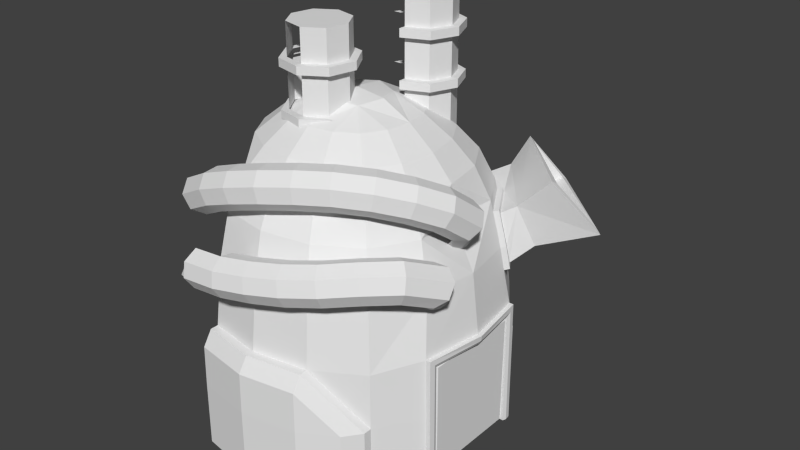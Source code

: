 # Source: chemical13.blend  (saved by Blender 2.66.0; exported with 4.5.12 LTS)
import bpy
from mathutils import Matrix  # noqa: F401  (used for matrix-valued properties, if any)

bpy.ops.wm.read_factory_settings(use_empty=True)
scene = bpy.context.scene
scene.name = 'Scene'

# ---- collections
col_collection_1 = bpy.data.collections.new('Collection 1'); scene.collection.children.link(col_collection_1)

# ---- materials (node trees are filled in below, after node groups)
mat_chemical = bpy.data.materials.new('Chemical')
mat_chemical.alpha_threshold = 0.0
mat_chemical.use_transparent_shadow = False
mat_chemical.roughness = 0.5
mat_chemical.line_color = (0.0, 0.0, 0.0, 1.0)

# ---- material node trees

# ---- world
world_world = bpy.data.worlds.new('World'); scene.world = world_world
world_world.color = (0.05088, 0.05088, 0.05088)
world_world.use_sun_shadow = False
world_world.sun_shadow_jitter_overblur = 0.0
world_world.cycles.sampling_method = 'MANUAL'
world_world.cycles.sample_map_resolution = 256

# ---- meshes
me_chemical = bpy.data.meshes.new('Chemical')
me_chemical.from_pydata([(15.44, 8.414, -19.55), (-2.958, 18.3, -2.759), (-2.958, 19.33, -11.9), (-10.37, 17.06, -2.759), (11.01, 5.757, 8.087), (12.97, 6.599, 3.712), (-2.957, 14.73, 8.087), (-2.957, 16.84, 3.712), (-8.942, 13.73, 8.087), (3.028, 13.74, 8.087), (3.87, 15.7, 3.712), (5.008, 3.205, 14.21), (-2.956, 8.28, 14.23), (0.4783, 7.733, 14.21), (-2.957, 11.89, 11.29), (-6.39, 7.732, 14.21), (-7.805, 11.08, 11.29), (-10.92, 3.203, 14.21), (15.47, 8.414, -28.7), (-6.225, 3.04, 16.04), (-2.955, 4.23, 16.31), (0.3149, 3.04, 16.04), (3.328, 6.054, 14.19), (-9.239, 6.052, 14.19), (10.63, 13.36, -2.759), (11.38, 14.11, -11.9), (-9.784, 15.7, 3.712), (8.017, 10.74, 8.087), (9.559, 12.29, 3.712), (-13.93, 10.74, 8.087), (8.358, 4.62, 11.29), (1.892, 11.08, 11.29), (-14.27, 4.617, 11.29), (11.52, 14.25, -28.7), (-15.47, 12.28, 3.712), (5.933, 8.66, 11.29), (-11.85, 8.657, 11.29), (-2.958, 21.9, -19.55), (-10.84, 20.58, -19.55), (4.925, 20.58, -19.55), (-10.85, 20.61, -28.7), (4.939, 20.62, -28.7), (-2.958, 21.93, -28.7), (-2.958, 20.47, -11.9), (-10.8, 20.48, -13.96), (4.865, 19.17, -11.9), (11.49, 15.37, -19.55), (11.52, 15.39, -28.7), (3.849, 7.155, -28.7), (16.04, 7.157, -28.7), (16.21, 7.649, -28.7), (3.85, -0.2291, -28.7), (15.57, -0.2274, -2.759), (16.6, -0.2272, -10.99), (14.34, -7.639, -2.759), (-2.955, -0.2302, 16.86), (-2.952, -18.76, -2.759), (-10.36, -17.52, -2.759), (4.459, -17.52, -2.759), (12.01, -0.2279, 8.087), (11.01, -6.213, 8.087), (12.98, -7.055, 3.712), (-2.953, -15.19, 8.087), (-2.952, -17.3, 3.712), (-8.938, -14.2, 8.087), (3.033, -14.19, 8.087), (3.874, -16.16, 3.712), (5.555, -0.2289, 14.23), (9.167, -0.2283, 11.29), (5.009, -3.663, 14.21), (-2.953, -8.74, 14.23), (0.4806, -8.192, 14.21), (-2.953, -12.35, 11.29), (-6.388, -8.193, 14.21), (-7.802, -11.54, 11.29), (-11.46, -0.2314, 14.23), (-10.92, -3.666, 14.21), (4.871, -18.48, -11.9), (15.3, -8.869, -10.99), (-7.415, -0.2308, 16.31), (-6.224, -3.501, 16.04), (-2.954, -4.691, 16.31), (0.3159, -3.5, 16.04), (1.506, -0.2295, 16.31), (3.33, -6.513, 14.19), (-9.237, -6.515, 14.19), (10.63, -13.81, -2.759), (11.39, -14.57, -11.9), (12.3, -0.2276, 3.712), (-9.779, -16.16, 3.712), (8.02, -11.2, 8.087), (9.563, -12.74, 3.712), (8.359, -5.077, 11.29), (1.895, -11.54, 11.29), (-14.27, -5.08, 11.29), (-15.08, -0.232, 11.29), (11.52, -14.71, -28.7), (5.936, -9.118, 11.29), (-11.84, -9.12, 11.29), (-2.951, -22.36, -19.55), (-10.83, -21.04, -19.55), (4.931, -21.04, -19.55), (-10.85, -21.08, -28.7), (4.945, -21.07, -28.7), (-2.951, -22.39, -28.7), (-2.952, -20.93, -11.9), (11.5, -15.82, -19.55), (11.53, -15.85, -28.7), (9.749, -18.19, -28.7), (17.23, -0.2271, -10.99), (3.851, -7.613, -12.26), (17.13, -0.2272, -11.76), (16.21, -8.104, -28.7), (14.34, 7.183, -2.759), (4.454, 17.06, -2.759), (10.93, 13.66, -6.4), (14.72, 7.674, -6.038), (9.812, 12.54, 2.183), (13.3, 6.737, 2.183), (5.528, 17.27, -2.622), (11.41, 14.14, -5.629), (5.145, 17.98, -6.263), (10.44, 13.18, 1.697), (14.86, 7.715, -2.622), (4.981, 17.59, -2.622), (11.46, 14.19, -6.263), (14.53, 8.263, -2.622), (9.481, 20.21, 7.013), (24.45, 13.03, 0.9994), (10.26, 19.94, 6.609), (20.04, 10.24, 6.8), (15.36, 9.517, 2.113), (11.49, 14.22, -19.55), (15.3, 8.414, -10.99), (4.865, 18.02, -11.9), (-10.78, 18.02, -11.9), (-10.78, 19.17, -11.9), (9.72, 17.71, -19.55), (4.881, 20.48, -13.96), (9.743, 17.74, -28.7), (-2.958, 21.79, -13.96), (15.89, 7.157, -12.26), (3.849, 7.155, -12.26), (15.93, 8.414, -10.99), (3.85, -0.2291, -12.26), (16.1, 8.414, -28.7), (16.05, 7.649, -11.76), (16.83, -0.2272, -12.26), (15.44, -8.869, -19.55), (15.47, -8.869, -28.7), (11.5, -14.68, -19.55), (-2.952, -19.79, -11.9), (-10.77, -18.48, -11.9), (-10.77, -19.63, -11.9), (-10.79, -20.94, -13.96), (9.726, -18.16, -19.55), (4.887, -20.94, -13.96), (4.871, -19.63, -11.9), (-2.951, -22.25, -13.96), (15.89, -7.612, -12.26), (15.93, -8.869, -10.99), (3.851, -7.613, -28.7), (16.1, -8.869, -28.7), (16.06, -8.104, -11.76), (16.04, -7.612, -28.7), (15.25, 8.206, -5.901), (4.535, 16.55, 2.32), (10.34, 13.07, 2.32), (13.82, 7.269, 2.32), (4.008, 16.02, 2.183), (4.618, 17.45, -6.4), (13.63, 7.872, 1.697), (15.19, 9.221, 2.562), (17.06, 10.88, -3.063), (14.86, 8.669, -5.298), (25.11, 12.86, 0.4199), (8.253, 17.81, 3.44), (5.664, 17.58, -5.629), (9.572, 19.68, -3.072), (5.139, 16.36, 1.697), (13.18, 23.96, 0.6119), (19.94, 9.342, 7.329), (13.11, 23.12, 1.048), (17.83, 12.6, -0.8937), (11.37, 20.65, -0.1949), (9.246, 18.04, 3.454), (-2.66, 7.914, 28.57), (-1.47, 10.79, 8.641), (-1.47, 10.79, 28.57), (1.402, 11.98, 8.641), (4.275, 10.79, 8.641), (4.275, 10.79, 28.57), (5.465, 7.915, 28.57), (5.465, 7.915, 8.641), (4.276, 5.042, 8.641), (4.276, 5.042, 28.57), (1.404, 3.852, 8.641), (-1.469, 5.041, 8.641), (-2.66, 7.914, 8.641), (-1.47, 10.79, 24.2), (-1.47, 10.79, 16.52), (1.402, 11.98, 16.52), (5.465, 7.915, 24.2), (5.465, 7.915, 16.52), (4.276, 5.042, 16.52), (1.404, 3.852, 16.52), (-1.47, 10.79, 17.65), (1.402, 11.98, 17.65), (4.275, 10.79, 17.65), (5.465, 7.915, 23.07), (1.404, 3.852, 23.07), (-3.668, 7.914, 24.2), (-2.183, 11.5, 24.2), (-2.183, 11.5, 16.52), (1.402, 12.99, 24.2), (1.402, 12.99, 16.52), (4.988, 11.5, 24.2), (4.988, 11.5, 16.52), (6.474, 7.915, 24.2), (4.989, 4.329, 24.2), (1.404, 2.844, 16.52), (-3.668, 7.914, 17.65), (1.402, 12.99, 17.65), (4.988, 11.5, 23.07), (4.988, 11.5, 17.65), (6.474, 7.915, 17.65), (4.989, 4.329, 23.07), (-7.387, -7.366, 25.8), (-8.326, -1.698, 25.8), (-5.686, -0.05525, 25.8), (-1.014, -3.4, 25.8), (-4.359, -8.071, 21.42), (-9.03, -4.727, 21.42), (-5.686, -0.05525, 21.42), (-2.658, -0.7599, 21.42), (-1.014, -3.4, 21.42), (-1.719, -6.428, 14.87), (-4.359, -8.071, 14.87), (-7.387, -7.366, 14.87), (-9.03, -4.727, 20.29), (-8.326, -1.698, 20.29), (-8.326, -1.698, 14.87), (-5.686, -0.05524, 14.87), (-2.658, -0.7599, 14.87), (-1.014, -3.4, 14.87), (-1.014, -3.4, 20.29), (-4.194, -9.066, 21.42), (-7.974, -8.186, 21.42), (-10.03, -4.891, 21.42), (-9.146, -1.111, 21.42), (-0.8991, -7.015, 20.29), (-4.194, -9.066, 14.87), (-4.194, -9.066, 20.29), (-7.974, -8.186, 20.29), (-10.03, -4.891, 20.29), (-5.851, 0.9396, 20.29), (-2.071, 0.06003, 20.29), (1.402, 11.98, 28.57), (1.404, 3.852, 28.57), (-1.469, 5.041, 28.57), (-2.66, 7.914, 24.2), (1.402, 11.98, 24.2), (4.275, 10.79, 24.2), (4.275, 10.79, 16.52), (4.276, 5.042, 24.2), (1.404, 3.852, 24.2), (-2.66, 7.914, 17.65), (-1.47, 10.79, 23.07), (1.402, 11.98, 23.07), (4.275, 10.79, 23.07), (5.465, 7.915, 17.65), (4.276, 5.042, 17.65), (4.276, 5.042, 23.07), (1.404, 3.852, 17.65), (6.474, 7.915, 16.52), (4.989, 4.329, 16.52), (1.404, 2.844, 24.2), (-2.183, 11.5, 17.65), (-2.183, 11.5, 23.07), (1.402, 12.99, 23.07), (6.474, 7.915, 23.07), (4.989, 4.329, 17.65), (1.404, 2.844, 17.65), (1.404, 2.844, 23.07), (-1.719, -6.428, 25.8), (-4.359, -8.071, 25.8), (-9.03, -4.727, 25.8), (-2.658, -0.7599, 25.8), (-1.719, -6.428, 21.42), (-7.387, -7.366, 21.42), (-8.326, -1.698, 21.42), (-1.719, -6.428, 20.29), (-4.359, -8.071, 20.29), (-7.387, -7.366, 20.29), (-9.03, -4.727, 14.87), (-5.686, -0.05525, 20.29), (-2.658, -0.7599, 20.29), (-0.8991, -7.015, 13.74), (-4.194, -9.066, 13.74), (-0.8991, -7.015, 21.42), (-7.974, -8.186, 13.74), (-10.03, -4.891, 13.74), (-9.146, -1.111, 13.74), (-5.851, 0.9396, 21.42), (-2.071, 0.06003, 21.42), (-0.01955, -3.235, 21.42), (-0.8991, -7.015, 14.87), (-7.974, -8.186, 14.87), (-10.03, -4.891, 14.87), (-9.146, -1.111, 14.87), (-9.146, -1.111, 20.29), (-0.01955, -3.235, 20.29), (-0.01955, -3.235, 14.87), (-12.39, -17.31, 2.814), (-11.74, -15.4, 3.362), (-9.533, -19.68, 5.8), (-8.891, -18.09, 4.613), (-8.794, -16.01, 4.852), (-15.26, -17.52, 6.952), (-5.97, -19.97, 9.277), (-5.361, -19.78, 7.289), (-5.165, -16.1, 6.146), (-6.301, -14.95, 9.651), (-6.635, -16.56, 10.95), (-10.75, -16.46, 9.477), (-10.85, -18.53, 9.239), (-5.028, -18.18, 5.992), (-1.465, -15.64, 7.146), (-5.693, -14.77, 7.662), (-2.519, -14.49, 10.67), (-2.499, -16.04, 12.06), (-6.497, -18.64, 10.79), (3.053, -18.02, 11.31), (-1.417, -19.4, 10.51), (-1.008, -17.68, 7.076), (1.386, -13.07, 9.201), (1.492, -13.38, 9.335), (1.587, -14.78, 12.8), (7.267, -16.11, 11.65), (2.141, -14.53, 7.793), (4.915, -11.65, 9.553), (1.209, -13.33, 11.34), (5.569, -12.97, 13.12), (2.351, -16.72, 12.78), (9.885, -12.6, 7.773), (4.89, -11.66, 11.64), (9.268, -10.49, 12.77), (6.553, -14.81, 13.12), (11.34, -13.38, 11.26), (14.07, -10.46, 8.041), (10.75, -6.784, 10.32), (8.11, -9.508, 11.34), (13.86, -8.743, 11.49), (17.02, -6.272, 8.055), (14.61, -10.01, 10.01), (12.56, -9.838, 6.743), (12.7, -3.761, 8.745), (14.48, -3.971, 9.825), (12.26, -7.408, 11.62), (15.11, -4.101, 3.153), (14.53, -6.804, 5.161), (13.29, -1.047, 6.73), (17.08, -0.5604, 6.154), (16.27, -5.011, 9.54), (14.04, 1.799, 1.477), (14.23, 1.103, 0.7917), (17.83, -1.825, 4.672), (14.19, 0.2089, 0.3566), (13.94, -0.7466, 0.2384), (17.01, -3.292, 3.429), (13.51, -1.618, 0.455), (12.97, -2.273, 0.9734), (11.36, -0.5981, 4.519), (11.61, 0.3574, 4.637), (12.03, 1.229, 4.42), (12.58, 1.884, 3.902), (15.2, -0.2379, 7.007), (13.15, 2.222, 3.16), (13.66, 2.192, 2.309), (-14.88, -18.81, 5.352), (-13.69, -18.72, 3.638), (-10.34, -19.86, 7.716), (-10.11, -14.86, 8.291), (-0.9882, -19.24, 8.468), (-2.068, -14.49, 8.697), (-2.042, -18.08, 11.99), (3.283, -17.92, 9.236), (2.905, -16.47, 7.78), (1.313, -13.25, 10.3), (7.292, -16.1, 9.561), (6.613, -14.79, 8.082), (5.628, -12.95, 8.078), (11.04, -13.59, 9.205), (10.61, -12.1, 12.74), (16.3, -7.015, 6.242), (12.4, -2.611, 1.715), (-13.56, -21.17, -4.36), (-17.21, -17.22, -5.303), (-12.46, -19.42, -4.666), (-8.458, -19.19, -3.042), (-9.38, -21.91, 1.103), (-4.35, -24.13, -1.599), (-9.081, -22.92, -3.828), (-4.461, -20.96, -3.792), (-8.665, -20.91, -4.214), (-4.779, -19.23, -2.673), (-5.05, -18.81, -0.6453), (-5.117, -19.95, 1.103), (-4.939, -21.98, 1.548), (-9.586, -23.63, -0.06808), (0.125, -23.38, -1.04), (-0.2584, -20.25, -3.267), (-1.138, -19.27, 1.601), (-0.2394, -22.97, 0.9762), (-4.622, -23.71, 0.4287), (4.486, -22.19, -0.4029), (4.397, -21.09, -2.172), (0.1171, -22.25, -2.798), (2.686, -17.11, 0.4025), (2.774, -18.21, 2.172), (3.338, -20.16, 2.669), (8.827, -20.38, 0.3213), (7.72, -17.52, -2.021), (3.834, -19.14, -2.669), (3.125, -17.49, -1.603), (6.204, -15.64, 0.9888), (7.311, -18.5, 3.331), (4.046, -21.81, 1.602), (12.86, -17.68, 0.9234), (11.1, -15.26, -1.516), (9.874, -13.89, -0.5322), (6.732, -15.99, -1.002), (9.898, -14.36, 3.297), (6.443, -16.68, 2.784), (11.14, -15.93, 3.9), (12.34, -16.83, -0.9125), (13.82, -12.57, -1.581), (12.18, -10.74, 1.392), (9.375, -13.52, 1.461), (13.12, -11.16, 3.208), (14.74, -12.34, 3.794), (16.09, -13.59, 2.806), (12.36, -17.31, 2.917), (16.38, -14.18, 0.8221), (17.04, -9.781, -2.67), (15.44, -13.75, -0.9948), (13.37, -8.018, 0.3029), (14.8, -7.049, 1.485), (18.4, -7.611, 0.2194), (18.47, -8.812, -1.488), (14.77, -5.604, -5.54), (14.33, -6.496, -5.517), (13.77, -7.238, -5.154), (14.96, -9.949, -2.636), (12.08, -7.108, -1.971), (12.12, -6.326, -1.357), (12.82, -4.527, -1.061), (16.88, -6.881, 1.451), (14.48, -3.162, -2.901), (14.87, -3.376, -3.792), (-15.04, -16.72, -5.375), (-11.73, -17.9, -3.433), (-13.52, -16.13, -3.872), (-9.463, -24.04, -2.111), (-4.284, -22.99, -3.347), (-0.7816, -18.55, -2.173), (-1.146, -18.14, -0.157), (-0.7626, -21.27, 2.07), (8.587, -19.34, -1.474), (8.298, -20.03, 2.312), (15.06, -3.916, -4.606), (15.02, -4.698, -5.22), (13.19, -7.718, -4.508), (12.66, -7.861, -3.676), (12.27, -7.647, -2.785), (12.38, -5.42, -1.038), (13.37, -3.785, -1.423), (13.96, -3.306, -2.069), (15.87, -7.146, -28.19), (15.49, -7.612, -12.26), (15.49, -7.612, -28.7), (14.75, 7.157, -28.7), (14.75, 3.356, -12.26), (15.87, -7.218, -12.66), (15.86, 6.763, -12.66), (15.49, 7.157, -28.7), (15.86, 6.619, -28.19), (15.49, 7.157, -12.26), (14.75, 7.157, -12.26), (14.75, 3.356, -28.7), (14.75, -7.612, -12.26), (14.75, -7.612, -28.7)], [(197, 198), (196, 197), (186, 260), (371, 395), (473, 474), (474, 454)], [(4, 5, 28), (4, 28, 27), (11, 30, 35), (11, 35, 22), (15, 16, 36), (15, 36, 23), (9, 27, 28), (9, 28, 10), (12, 20, 21), (12, 21, 13), (6, 8, 16), (6, 16, 14), (4, 27, 35), (4, 35, 30), (55, 20, 19), (1, 3, 26), (1, 26, 7), (6, 7, 26), (6, 26, 8), (15, 23, 19), (8, 29, 36), (8, 36, 16), (52, 5, 88), (67, 30, 11), (3, 34, 26), (17, 23, 36), (17, 36, 32), (13, 22, 35), (13, 35, 31), (9, 31, 35), (9, 35, 27), (6, 14, 31), (6, 31, 9), (0, 18, 33), (55, 83, 21), (8, 26, 34), (8, 34, 29), (67, 11, 21), (67, 21, 83), (59, 4, 30), (12, 13, 31), (12, 31, 14), (6, 9, 10), (6, 10, 7), (12, 14, 16), (12, 16, 15), (1, 7, 10), (59, 88, 5), (59, 5, 4), (55, 21, 20), (12, 15, 19), (12, 19, 20), (17, 19, 23), (13, 21, 22), (11, 22, 21), (37, 39, 41), (37, 41, 42), (37, 42, 40), (37, 40, 38), (132, 47, 46), (37, 38, 44), (43, 136, 135), (139, 46, 47), (138, 140, 43), (136, 43, 140), (60, 90, 91), (60, 91, 61), (69, 84, 97), (69, 97, 92), (73, 85, 98), (73, 98, 74), (65, 66, 91), (65, 91, 90), (70, 71, 82), (70, 82, 81), (75, 76, 80), (75, 80, 79), (62, 72, 74), (62, 74, 64), (58, 86, 91), (58, 91, 66), (60, 92, 97), (60, 97, 90), (56, 63, 89), (56, 89, 57), (62, 64, 89), (62, 89, 63), (73, 80, 85), (56, 77, 58), (64, 74, 98), (54, 86, 87), (54, 87, 78), (148, 78, 87), (76, 94, 98), (76, 98, 85), (71, 93, 97), (71, 97, 84), (65, 90, 97), (65, 97, 93), (62, 65, 93), (62, 93, 72), (58, 77, 87), (58, 87, 86), (75, 95, 94), (75, 94, 76), (70, 72, 93), (70, 93, 71), (62, 63, 66), (62, 66, 65), (70, 73, 74), (70, 74, 72), (54, 61, 91), (54, 91, 86), (56, 58, 66), (56, 66, 63), (70, 81, 80), (70, 80, 73), (76, 85, 80), (71, 84, 82), (69, 82, 84), (99, 104, 103), (99, 103, 101), (99, 100, 102), (99, 102, 104), (150, 106, 107), (101, 103, 108), (151, 105, 157), (105, 151, 152), (105, 152, 153), (156, 157, 105), (156, 105, 158), (153, 158, 105), (116, 115, 125), (170, 114, 124), (170, 124, 121), (75, 79, 19), (75, 19, 17), (114, 10, 28), (114, 28, 24), (52, 53, 133), (52, 133, 113), (1, 114, 134), (1, 134, 2), (52, 113, 5), (1, 2, 135), (1, 135, 3), (67, 68, 30), (113, 133, 25), (113, 25, 24), (0, 132, 25), (0, 25, 133), (114, 24, 25), (114, 25, 134), (75, 17, 32), (75, 32, 95), (0, 33, 132), (59, 30, 68), (113, 24, 28), (113, 28, 5), (134, 25, 132), (1, 10, 114), (55, 19, 79), (132, 33, 47), (137, 39, 138), (39, 137, 139), (39, 139, 41), (134, 132, 46), (134, 46, 45), (2, 134, 45), (2, 45, 43), (37, 140, 138), (37, 138, 39), (37, 44, 140), (43, 135, 2), (139, 137, 46), (45, 46, 137), (45, 137, 138), (138, 43, 45), (136, 140, 44), (160, 78, 162), (78, 148, 162), (148, 149, 162), (49, 50, 146), (49, 146, 141), (111, 146, 143), (111, 143, 109), (163, 112, 164), (163, 164, 159), (109, 143, 133), (109, 133, 53), (146, 50, 145), (146, 145, 143), (147, 141, 146), (147, 146, 111), (144, 142, 141), (144, 141, 147), (55, 80, 81), (52, 54, 78), (52, 78, 53), (56, 151, 77), (52, 88, 61), (52, 61, 54), (56, 57, 152), (56, 152, 151), (67, 69, 92), (67, 92, 68), (148, 87, 150), (148, 150, 96), (148, 96, 149), (55, 82, 83), (67, 83, 82), (67, 82, 69), (59, 68, 92), (59, 92, 60), (77, 150, 87), (59, 60, 61), (59, 61, 88), (55, 81, 82), (55, 79, 80), (150, 107, 96), (155, 156, 101), (101, 108, 155), (77, 157, 106), (77, 106, 150), (151, 157, 77), (99, 101, 156), (99, 156, 158), (99, 158, 154), (99, 154, 100), (108, 107, 106), (108, 106, 155), (157, 156, 155), (157, 155, 106), (153, 154, 158), (48, 142, 144), (48, 144, 51), (48, 49, 141), (48, 141, 142), (111, 109, 160), (111, 160, 163), (133, 143, 145), (0, 133, 145), (0, 145, 18), (109, 53, 78), (109, 78, 160), (163, 160, 162), (163, 162, 112), (147, 111, 163), (147, 163, 159), (144, 147, 159), (144, 159, 110), (115, 170, 121), (115, 121, 125), (169, 117, 167), (169, 167, 166), (116, 125, 165), (117, 118, 168), (117, 168, 167), (172, 181, 127), (172, 127, 176), (178, 176, 127), (178, 127, 180), (128, 175, 180), (128, 180, 182), (173, 178, 180), (173, 180, 175), (172, 174, 173), (182, 180, 127), (182, 127, 129), (172, 173, 175), (172, 175, 181), (130, 129, 127), (130, 127, 181), (128, 130, 181), (128, 181, 175), (185, 184, 182), (185, 182, 129), (183, 184, 185), (129, 130, 131), (129, 131, 185), (130, 128, 183), (130, 183, 131), (128, 182, 184), (128, 184, 183), (166, 124, 114), (166, 114, 169), (118, 113, 123), (118, 123, 168), (165, 123, 113), (165, 113, 116), (174, 126, 123), (174, 123, 165), (119, 177, 121), (119, 121, 124), (120, 174, 165), (120, 165, 125), (177, 120, 125), (177, 125, 121), (179, 119, 124), (179, 124, 166), (171, 122, 167), (171, 167, 168), (122, 179, 166), (122, 166, 167), (126, 171, 168), (126, 168, 123), (120, 177, 178), (176, 178, 177), (179, 122, 176), (122, 171, 172), (176, 122, 172), (174, 120, 173), (120, 178, 173), (171, 126, 172), (126, 174, 172), (179, 176, 119), (176, 177, 119), (131, 183, 185), (164, 161, 110), (164, 110, 159), (144, 110, 161), (144, 161, 51), (293, 239, 294, 238), (247, 248, 254, 253), (188, 257, 261, 199), (222, 224, 217, 215), (186, 259, 188), (273, 271, 272, 210), (306, 236, 237, 251), (306, 251, 298, 297), (203, 204, 194, 193), (199, 212, 211, 260), (216, 218, 280, 223), (284, 285, 231, 288), (299, 246, 252, 250), (253, 252, 246, 247), (281, 282, 220, 275), (216, 262, 202, 218), (214, 216, 223, 279), (215, 213, 277, 222), (308, 294, 241, 309), (287, 230, 235, 234), (191, 192, 202, 262), (212, 214, 279, 278), (277, 206, 207, 222), (245, 291, 236, 244), (193, 190, 263, 203), (256, 255, 303, 304), (257, 191, 262, 261), (218, 202, 264, 219), (288, 299, 305, 235), (196, 194, 204, 205), (308, 309, 302, 301), (270, 208, 269, 209), (229, 227, 285, 287), (224, 208, 270, 225), (212, 199, 261, 214), (303, 233, 234, 304), (304, 234, 235, 305), (289, 247, 246, 231), (251, 237, 238, 307), (225, 281, 275, 274), (268, 269, 208, 207), (271, 270, 209, 272), (234, 233, 229, 287), (192, 195, 264, 202), (294, 308, 307, 238), (284, 230, 287), (224, 225, 274, 217), (219, 264, 265, 276), (239, 240, 241, 294), (229, 228, 227), (267, 268, 207, 206), (248, 249, 310, 254), (232, 248, 247, 289), (290, 249, 248, 232), (206, 277, 221, 266), (190, 189, 201, 263), (243, 242, 295, 296), (230, 284, 288, 235), (285, 284, 287), (222, 207, 208, 224), (236, 306, 312, 244), (283, 226, 219, 276), (307, 308, 301, 300), (271, 281, 225, 270), (195, 258, 265, 264), (195, 192, 191), (227, 286, 232, 289), (259, 258, 188), (228, 286, 227), (218, 219, 226, 280), (251, 307, 300, 298), (195, 191, 257), (250, 311, 305, 299), (214, 261, 262, 216), (299, 288, 231, 246), (291, 292, 237, 236), (273, 282, 281, 271), (304, 305, 311, 256), (233, 303, 249, 290), (296, 245, 244, 243), (249, 303, 255, 310), (189, 187, 200, 201), (257, 188, 258, 195), (353, 354, 349, 394), (315, 380, 313, 316), (368, 369, 359, 370), (315, 320, 319, 381), (348, 338, 389, 392), (351, 345, 342, 346), (390, 389, 386, 387), (384, 327, 321, 328), (384, 335, 339, 327), (334, 387, 386, 383), (343, 385, 333, 332), (337, 341, 329, 330), (370, 359, 371), (325, 331, 323, 324), (363, 352, 354, 353), (364, 366, 365), (367, 369, 368), (374, 376, 375), (361, 356, 357, 376), (342, 345, 341, 337), (338, 348, 393, 347), (379, 381, 325, 318), (317, 321, 326, 316), (334, 326, 321, 327), (380, 315, 381, 379), (385, 343, 337, 330), (366, 353, 394, 369), (329, 322, 323, 330), (319, 331, 325, 381), (349, 354, 348, 392), (346, 342, 347, 393), (323, 322, 382, 324), (326, 320, 315, 316), (332, 333, 383, 386), (384, 328, 322, 329), (331, 385, 330, 323), (316, 313, 314, 317), (347, 342, 337, 343), (344, 355, 349, 392), (320, 383, 333, 319), (391, 390, 387, 339), (358, 357, 356, 350), (326, 334, 383, 320), (389, 338, 332, 386), (355, 360, 394, 349), (319, 333, 385, 331), (390, 344, 392, 389), (363, 362, 376, 357), (327, 339, 387, 334), (373, 361, 376, 374), (394, 360, 359, 369), (372, 361, 373), (366, 364, 378, 362), (377, 362, 378), (363, 357, 358, 352), (347, 343, 332, 338), (353, 366, 362, 363), (365, 366, 369, 367), (393, 352, 358, 346), (348, 354, 352, 393), (375, 376, 362, 377), (358, 350, 351, 346), (335, 384, 329, 341, 388, 336), (340, 335, 341, 345), (391, 339, 335, 340), (451, 444, 452), (396, 397, 460, 398), (453, 472, 452), (422, 423, 424, 431), (403, 411, 417, 464), (457, 448, 458), (422, 429, 435, 468), (427, 415, 421, 469), (434, 440, 439, 432), (431, 430, 429, 422), (411, 403, 405, 465), (401, 410, 413, 414), (467, 412, 407, 408), (442, 441, 440, 434), (423, 422, 468, 416), (421, 415, 416, 468), (470, 459, 448), (441, 442, 428, 443), (410, 401, 464, 417), (411, 423, 416, 417), (444, 451, 450), (437, 438, 432, 439), (399, 404, 398, 461), (405, 403, 404, 399), (427, 413, 410, 415), (446, 437, 439, 447), (427, 469, 426, 420), (442, 469, 421, 428), (449, 470, 448), (407, 412, 466, 406), (475, 446, 447), (433, 425, 418, 419), (467, 420, 419, 412), (462, 461, 398, 460), (459, 458, 448), (467, 408, 414, 413), (435, 445, 443, 428), (409, 414, 408, 400), (432, 433, 426, 434), (432, 438, 425, 433), (434, 426, 469, 442), (417, 416, 415, 410), (420, 467, 413, 427), (402, 396, 398, 404), (464, 401, 463, 402), (449, 471, 470), (401, 414, 409, 463), (428, 421, 468, 435), (402, 404, 403, 464), (475, 455, 446), (445, 435, 429, 436), (473, 472, 453), (446, 455, 454), (476, 456, 447), (457, 477, 476), (441, 448, 457, 440), (456, 475, 447), (418, 466, 412, 419), (443, 449, 448, 441), (476, 447, 457), (457, 447, 439, 440), (477, 457, 458), (436, 453, 444, 445), (450, 471, 449), (445, 444, 449, 443), (444, 450, 449), (444, 453, 452), (420, 426, 433, 419), (424, 423, 411, 465), (483, 479, 480), (479, 491, 480), (486, 478, 480), (486, 480, 485), (487, 485, 481), (487, 481, 488), (479, 487, 488), (479, 488, 482), (489, 481, 485), (489, 485, 480), (483, 480, 478), (484, 486, 485), (479, 490, 491), (483, 487, 479), (483, 484, 487), (478, 486, 483), (483, 486, 484), (484, 485, 487)])
_uv = me_chemical.uv_layers.new(name='UVMap')
_uv.uv.foreach_set('vector', [0.7771, 0.1461, 0.7309, 0.1456, 0.7362, 0.2065, 0.7771, 0.1461, 0.7362, 0.2065, 0.7779, 0.1983, 0.8615, 0.1586, 0.8176, 0.1499, 0.8153, 0.1928, 0.8615, 0.1586, 0.8153, 0.1928, 0.8569, 0.1892, 0.8992, 0.2665, 0.874, 0.2976, 0.907, 0.3207, 0.8992, 0.2665, 0.907, 0.3207, 0.9238, 0.2825, 0.7932, 0.2447, 0.7779, 0.1983, 0.7362, 0.2065, 0.7932, 0.2447, 0.7362, 0.2065, 0.7554, 0.2606, 0.8789, 0.244, 0.9122, 0.2201, 0.9006, 0.1886, 0.8789, 0.244, 0.9006, 0.1886, 0.8641, 0.2177, 0.8185, 0.2874, 0.8509, 0.325, 0.874, 0.2976, 0.8185, 0.2874, 0.874, 0.2976, 0.847, 0.267, 0.7771, 0.1461, 0.7779, 0.1983, 0.8153, 0.1928, 0.7771, 0.1461, 0.8153, 0.1928, 0.8176, 0.1499, 0.9496, 0.1932, 0.9122, 0.2201, 0.9384, 0.2412, 0.7372, 0.3459, 0.7832, 0.3996, 0.8238, 0.3558, 0.7372, 0.3459, 0.8238, 0.3558, 0.7856, 0.311, 0.8185, 0.2874, 0.7856, 0.311, 0.8238, 0.3558, 0.8185, 0.2874, 0.8238, 0.3558, 0.8509, 0.325, 0.8992, 0.2665, 0.9238, 0.2825, 0.9384, 0.2412, 0.8509, 0.325, 0.8896, 0.3541, 0.907, 0.3207, 0.8509, 0.325, 0.907, 0.3207, 0.874, 0.2976, 0.6631, 0.06923, 0.7309, 0.1456, 0.7372, 0.07405, 0.8767, 0.1265, 0.8176, 0.1499, 0.8615, 0.1586, 0.7832, 0.3996, 0.8691, 0.3913, 0.8238, 0.3558, 0.9544, 0.2879, 0.9238, 0.2825, 0.907, 0.3207, 0.9544, 0.2879, 0.907, 0.3207, 0.9483, 0.3326, 0.8641, 0.2177, 0.8569, 0.1892, 0.8153, 0.1928, 0.8641, 0.2177, 0.8153, 0.1928, 0.8266, 0.2315, 0.7932, 0.2447, 0.8266, 0.2315, 0.8153, 0.1928, 0.7932, 0.2447, 0.8153, 0.1928, 0.7779, 0.1983, 0.8185, 0.2874, 0.847, 0.267, 0.8266, 0.2315, 0.8185, 0.2874, 0.8266, 0.2315, 0.7932, 0.2447, 0.486, 0.1982, 0.3885, 0.2276, 0.4113, 0.3026, 0.9496, 0.1932, 0.9166, 0.1559, 0.9006, 0.1886, 0.8509, 0.325, 0.8238, 0.3558, 0.8691, 0.3913, 0.8509, 0.325, 0.8691, 0.3913, 0.8896, 0.3541, 0.8767, 0.1265, 0.8615, 0.1586, 0.9006, 0.1886, 0.8767, 0.1265, 0.9006, 0.1886, 0.9166, 0.1559, 0.7893, 0.08561, 0.7771, 0.1461, 0.8176, 0.1499, 0.8789, 0.244, 0.8641, 0.2177, 0.8266, 0.2315, 0.8789, 0.244, 0.8266, 0.2315, 0.847, 0.267, 0.8185, 0.2874, 0.7932, 0.2447, 0.7554, 0.2606, 0.8185, 0.2874, 0.7554, 0.2606, 0.7856, 0.311, 0.8789, 0.244, 0.847, 0.267, 0.874, 0.2976, 0.8789, 0.244, 0.874, 0.2976, 0.8992, 0.2665, 0.7372, 0.3459, 0.7856, 0.311, 0.7554, 0.2606, 0.7893, 0.08561, 0.7372, 0.07405, 0.7309, 0.1456, 0.7893, 0.08561, 0.7309, 0.1456, 0.7771, 0.1461, 0.9496, 0.1932, 0.9006, 0.1886, 0.9122, 0.2201, 0.8789, 0.244, 0.8992, 0.2665, 0.9384, 0.2412, 0.8789, 0.244, 0.9384, 0.2412, 0.9122, 0.2201, 0.9544, 0.2879, 0.9384, 0.2412, 0.9238, 0.2825, 0.8641, 0.2177, 0.9006, 0.1886, 0.8569, 0.1892, 0.8615, 0.1586, 0.8569, 0.1892, 0.9006, 0.1886, 0.4529, 0.4555, 0.3654, 0.4381, 0.3751, 0.3259, 0.4529, 0.4555, 0.3751, 0.3259, 0.4836, 0.3431, 0.4529, 0.4555, 0.4836, 0.3431, 0.5858, 0.3834, 0.4529, 0.4555, 0.5858, 0.3834, 0.5372, 0.485, 0.2556, 0.4434, 0.2623, 0.326, 0.2706, 0.4391, 0.4529, 0.4555, 0.5372, 0.485, 0.5141, 0.5366, 0.4295, 0.5412, 0.5111, 0.5609, 0.5154, 0.5748, 0.3005, 0.3246, 0.2706, 0.4391, 0.2623, 0.326, 0.359, 0.4943, 0.4367, 0.515, 0.4295, 0.5412, 0.5111, 0.5609, 0.4295, 0.5412, 0.4367, 0.515, 0.4256, 0.9035, 0.3921, 0.8621, 0.4204, 0.8292, 0.4256, 0.9035, 0.4204, 0.8292, 0.463, 0.8747, 0.3501, 0.9467, 0.3345, 0.9192, 0.3656, 0.8901, 0.3501, 0.9467, 0.3656, 0.8901, 0.3908, 0.9259, 0.2519, 0.8839, 0.2221, 0.8866, 0.2116, 0.8454, 0.2519, 0.8839, 0.2116, 0.8454, 0.2525, 0.8431, 0.3507, 0.8346, 0.3709, 0.798, 0.4204, 0.8292, 0.3507, 0.8346, 0.4204, 0.8292, 0.3921, 0.8621, 0.2823, 0.8891, 0.3108, 0.9009, 0.2999, 0.9472, 0.2823, 0.8891, 0.2999, 0.9472, 0.2707, 0.9293, 0.1683, 0.9272, 0.1941, 0.9015, 0.2365, 0.9289, 0.1683, 0.9272, 0.2365, 0.9289, 0.2104, 0.9556, 0.3034, 0.8163, 0.2935, 0.8506, 0.2525, 0.8431, 0.3034, 0.8163, 0.2525, 0.8431, 0.2538, 0.8065, 0.3991, 0.744, 0.4586, 0.7803, 0.4204, 0.8292, 0.3991, 0.744, 0.4204, 0.8292, 0.3709, 0.798, 0.4256, 0.9035, 0.3908, 0.9259, 0.3656, 0.8901, 0.4256, 0.9035, 0.3656, 0.8901, 0.3921, 0.8621, 0.3317, 0.7182, 0.3149, 0.7766, 0.2561, 0.7648, 0.3317, 0.7182, 0.2561, 0.7648, 0.261, 0.7041, 0.3034, 0.8163, 0.2538, 0.8065, 0.2561, 0.7648, 0.3034, 0.8163, 0.2561, 0.7648, 0.3149, 0.7766, 0.2519, 0.8839, 0.2365, 0.9289, 0.2221, 0.8866, 0.3317, 0.7182, 0.4424, 0.6581, 0.3991, 0.744, 0.2538, 0.8065, 0.2525, 0.8431, 0.2116, 0.8454, 0.5127, 0.8293, 0.4586, 0.7803, 0.5133, 0.7031, 0.5127, 0.8293, 0.5133, 0.7031, 0.5692, 0.757, 0.6262, 0.6783, 0.5692, 0.757, 0.5133, 0.7031, 0.1941, 0.9015, 0.1709, 0.8619, 0.2116, 0.8454, 0.1941, 0.9015, 0.2116, 0.8454, 0.2221, 0.8866, 0.3108, 0.9009, 0.3322, 0.8662, 0.3656, 0.8901, 0.3108, 0.9009, 0.3656, 0.8901, 0.3345, 0.9192, 0.3507, 0.8346, 0.3921, 0.8621, 0.3656, 0.8901, 0.3507, 0.8346, 0.3656, 0.8901, 0.3322, 0.8662, 0.3034, 0.8163, 0.3507, 0.8346, 0.3322, 0.8662, 0.3034, 0.8163, 0.3322, 0.8662, 0.2935, 0.8506, 0.3991, 0.744, 0.4424, 0.6581, 0.5133, 0.7031, 0.3991, 0.744, 0.5133, 0.7031, 0.4586, 0.7803, 0.1683, 0.9272, 0.1296, 0.8929, 0.1709, 0.8619, 0.1683, 0.9272, 0.1709, 0.8619, 0.1941, 0.9015, 0.2823, 0.8891, 0.2935, 0.8506, 0.3322, 0.8662, 0.2823, 0.8891, 0.3322, 0.8662, 0.3108, 0.9009, 0.3034, 0.8163, 0.3149, 0.7766, 0.3709, 0.798, 0.3034, 0.8163, 0.3709, 0.798, 0.3507, 0.8346, 0.2823, 0.8891, 0.2519, 0.8839, 0.2525, 0.8431, 0.2823, 0.8891, 0.2525, 0.8431, 0.2935, 0.8506, 0.5127, 0.8293, 0.463, 0.8747, 0.4204, 0.8292, 0.5127, 0.8293, 0.4204, 0.8292, 0.4586, 0.7803, 0.3317, 0.7182, 0.3991, 0.744, 0.3709, 0.798, 0.3317, 0.7182, 0.3709, 0.798, 0.3149, 0.7766, 0.2823, 0.8891, 0.2707, 0.9293, 0.2365, 0.9289, 0.2823, 0.8891, 0.2365, 0.9289, 0.2519, 0.8839, 0.1941, 0.9015, 0.2221, 0.8866, 0.2365, 0.9289, 0.3108, 0.9009, 0.3345, 0.9192, 0.2999, 0.9472, 0.3501, 0.9467, 0.2999, 0.9472, 0.3345, 0.9192, 0.4529, 0.4555, 0.4836, 0.3431, 0.5858, 0.3834, 0.4529, 0.4555, 0.5858, 0.3834, 0.5372, 0.485, 0.4529, 0.4555, 0.3654, 0.4381, 0.3751, 0.3259, 0.4529, 0.4555, 0.3751, 0.3259, 0.4836, 0.3431, 0.629, 0.5454, 0.6182, 0.534, 0.6828, 0.4409, 0.5372, 0.485, 0.5858, 0.3834, 0.6507, 0.4202, 0.4258, 0.5548, 0.4295, 0.5412, 0.5111, 0.5609, 0.4295, 0.5412, 0.4258, 0.5548, 0.3385, 0.5264, 0.4295, 0.5412, 0.3385, 0.5264, 0.3492, 0.5167, 0.5141, 0.5366, 0.5111, 0.5609, 0.4295, 0.5412, 0.5141, 0.5366, 0.4295, 0.5412, 0.4367, 0.515, 0.3492, 0.5167, 0.4367, 0.515, 0.4295, 0.5412, 0.009413, 0.03459, 0.08258, 0.04622, 0.08218, 0.05653, 0.1523, 0.03954, 0.1797, 0.07115, 0.1731, 0.07773, 0.1523, 0.03954, 0.1731, 0.07773, 0.1486, 0.0478, 0.9899, 0.2838, 0.9746, 0.2364, 0.9384, 0.2412, 0.9899, 0.2838, 0.9384, 0.2412, 0.9544, 0.2879, 0.7009, 0.2852, 0.7554, 0.2606, 0.7362, 0.2065, 0.7009, 0.2852, 0.7362, 0.2065, 0.677, 0.2211, 0.6631, 0.06923, 0.5696, 0.07325, 0.5777, 0.172, 0.6631, 0.06923, 0.5777, 0.172, 0.665, 0.1505, 0.7372, 0.3459, 0.7009, 0.2852, 0.6155, 0.3251, 0.7372, 0.3459, 0.6155, 0.3251, 0.6596, 0.4017, 0.6631, 0.06923, 0.665, 0.1505, 0.7309, 0.1456, 0.7372, 0.3459, 0.6596, 0.4017, 0.7184, 0.4675, 0.7372, 0.3459, 0.7184, 0.4675, 0.7832, 0.3996, 0.8767, 0.1265, 0.8327, 0.1023, 0.8176, 0.1499, 0.665, 0.1505, 0.5777, 0.172, 0.588, 0.2475, 0.665, 0.1505, 0.588, 0.2475, 0.677, 0.2211, 0.486, 0.1982, 0.5087, 0.2729, 0.588, 0.2475, 0.486, 0.1982, 0.588, 0.2475, 0.5777, 0.172, 0.7009, 0.2852, 0.677, 0.2211, 0.588, 0.2475, 0.7009, 0.2852, 0.588, 0.2475, 0.6155, 0.3251, 0.9899, 0.2838, 0.9544, 0.2879, 0.9483, 0.3326, 0.9899, 0.2838, 0.9483, 0.3326, 0.9977, 0.3338, 0.486, 0.1982, 0.4113, 0.3026, 0.5087, 0.2729, 0.7893, 0.08561, 0.8176, 0.1499, 0.8327, 0.1023, 0.665, 0.1505, 0.677, 0.2211, 0.7362, 0.2065, 0.665, 0.1505, 0.7362, 0.2065, 0.7309, 0.1456, 0.6155, 0.3251, 0.588, 0.2475, 0.5087, 0.2729, 0.7372, 0.3459, 0.7554, 0.2606, 0.7009, 0.2852, 0.9496, 0.1932, 0.9384, 0.2412, 0.9746, 0.2364, 0.2556, 0.4434, 0.2464, 0.3273, 0.2623, 0.326, 0.3038, 0.436, 0.3654, 0.4381, 0.359, 0.4943, 0.3654, 0.4381, 0.3038, 0.436, 0.3005, 0.3246, 0.3654, 0.4381, 0.3005, 0.3246, 0.3751, 0.3259, 0.3385, 0.5264, 0.2556, 0.4434, 0.2706, 0.4391, 0.3385, 0.5264, 0.2706, 0.4391, 0.3492, 0.5167, 0.4258, 0.5548, 0.3385, 0.5264, 0.3492, 0.5167, 0.4258, 0.5548, 0.3492, 0.5167, 0.4295, 0.5412, 0.4529, 0.4555, 0.4367, 0.515, 0.359, 0.4943, 0.4529, 0.4555, 0.359, 0.4943, 0.3654, 0.4381, 0.4529, 0.4555, 0.5141, 0.5366, 0.4367, 0.515, 0.4295, 0.5412, 0.5154, 0.5748, 0.4258, 0.5548, 0.3005, 0.3246, 0.3038, 0.436, 0.2706, 0.4391, 0.3492, 0.5167, 0.2706, 0.4391, 0.3038, 0.436, 0.3492, 0.5167, 0.3038, 0.436, 0.359, 0.4943, 0.359, 0.4943, 0.4295, 0.5412, 0.3492, 0.5167, 0.5111, 0.5609, 0.4367, 0.515, 0.5141, 0.5366, 0.2403, 0.2811, 0.2407, 0.2952, 0.01203, 0.2817, 0.2407, 0.2952, 0.01284, 0.2959, 0.01203, 0.2817, 0.01284, 0.2959, 0.008154, 0.282, 0.01203, 0.2817, 0.005227, 0.3502, 0.00822, 0.3358, 0.2302, 0.337, 0.005227, 0.3502, 0.2302, 0.337, 0.2217, 0.3514, 0.1213, 0.373, 0.2243, 0.3775, 0.2379, 0.3924, 0.1213, 0.373, 0.2379, 0.3924, 0.1213, 0.3863, 0.2128, 0.2676, 0.01123, 0.2692, 0.01016, 0.2582, 0.2128, 0.2676, 0.01016, 0.2582, 0.1892, 0.2557, 0.1213, 0.3863, 0.2379, 0.3924, 0.2397, 0.4077, 0.1213, 0.3863, 0.2397, 0.4077, 0.1213, 0.4015, 0.2302, 0.337, 0.00822, 0.3358, 0.011, 0.321, 0.2302, 0.337, 0.011, 0.321, 0.2423, 0.3222, 0.1213, 0.3609, 0.2142, 0.3648, 0.2243, 0.3775, 0.1213, 0.3609, 0.2243, 0.3775, 0.1213, 0.373, 0.9025, 0.6419, 0.9025, 0.6806, 0.8392, 0.6806, 0.9025, 0.6419, 0.8392, 0.6806, 0.8343, 0.6419, 0.2577, 0.9745, 0.2365, 0.9289, 0.2707, 0.9293, 0.5654, 0.8933, 0.5127, 0.8293, 0.5692, 0.757, 0.5654, 0.8933, 0.5692, 0.757, 0.6378, 0.8311, 0.3317, 0.7182, 0.3587, 0.6246, 0.4424, 0.6581, 0.5654, 0.8933, 0.503, 0.9361, 0.463, 0.8747, 0.5654, 0.8933, 0.463, 0.8747, 0.5127, 0.8293, 0.3317, 0.7182, 0.261, 0.7041, 0.2702, 0.6088, 0.3317, 0.7182, 0.2702, 0.6088, 0.3587, 0.6246, 0.3582, 0.9819, 0.3501, 0.9467, 0.3908, 0.9259, 0.3582, 0.9819, 0.3908, 0.9259, 0.4087, 0.9736, 0.6262, 0.6783, 0.5133, 0.7031, 0.5608, 0.6327, 0.6262, 0.6783, 0.5608, 0.6327, 0.6202, 0.5475, 0.6262, 0.6783, 0.6202, 0.5475, 0.6858, 0.5933, 0.2577, 0.9745, 0.2999, 0.9472, 0.3077, 0.9835, 0.3582, 0.9819, 0.3077, 0.9835, 0.2999, 0.9472, 0.3582, 0.9819, 0.2999, 0.9472, 0.3501, 0.9467, 0.454, 0.9597, 0.4087, 0.9736, 0.3908, 0.9259, 0.454, 0.9597, 0.3908, 0.9259, 0.4256, 0.9035, 0.4424, 0.6581, 0.5608, 0.6327, 0.5133, 0.7031, 0.454, 0.9597, 0.4256, 0.9035, 0.463, 0.8747, 0.454, 0.9597, 0.463, 0.8747, 0.503, 0.9361, 0.2577, 0.9745, 0.2707, 0.9293, 0.2999, 0.9472, 0.2577, 0.9745, 0.2104, 0.9556, 0.2365, 0.9289, 0.629, 0.5454, 0.6828, 0.4409, 0.6959, 0.45, 0.5912, 0.5145, 0.5141, 0.5366, 0.5372, 0.485, 0.5372, 0.485, 0.6507, 0.4202, 0.5912, 0.5145, 0.5154, 0.5748, 0.5111, 0.5609, 0.6182, 0.534, 0.5154, 0.5748, 0.6182, 0.534, 0.629, 0.5454, 0.4258, 0.5548, 0.5111, 0.5609, 0.5154, 0.5748, 0.4529, 0.4555, 0.5372, 0.485, 0.5141, 0.5366, 0.4529, 0.4555, 0.5141, 0.5366, 0.4367, 0.515, 0.4529, 0.4555, 0.4367, 0.515, 0.359, 0.4943, 0.4529, 0.4555, 0.359, 0.4943, 0.3654, 0.4381, 0.6507, 0.4202, 0.6828, 0.4409, 0.6182, 0.534, 0.6507, 0.4202, 0.6182, 0.534, 0.5912, 0.5145, 0.5111, 0.5609, 0.5141, 0.5366, 0.5912, 0.5145, 0.5111, 0.5609, 0.5912, 0.5145, 0.6182, 0.534, 0.3492, 0.5167, 0.359, 0.4943, 0.4367, 0.515, 0.9888, 0.6806, 0.9025, 0.6806, 0.9025, 0.6419, 0.9888, 0.6806, 0.9025, 0.6419, 0.9888, 0.6419, 0.9888, 0.6806, 0.9888, 0.7447, 0.9025, 0.7439, 0.9888, 0.6806, 0.9025, 0.7439, 0.9025, 0.6806, 0.1213, 0.373, 0.1213, 0.3863, 0.004825, 0.3924, 0.1213, 0.373, 0.004825, 0.3924, 0.01842, 0.3775, 0.2462, 0.3219, 0.2423, 0.3222, 0.011, 0.321, 0.2406, 0.3066, 0.2462, 0.3219, 0.011, 0.321, 0.2406, 0.3066, 0.011, 0.321, 0.009919, 0.3054, 0.1213, 0.3863, 0.1213, 0.4015, 0.002944, 0.4077, 0.1213, 0.3863, 0.002944, 0.4077, 0.004825, 0.3924, 0.2316, 0.2676, 0.2403, 0.2811, 0.01203, 0.2817, 0.2316, 0.2676, 0.01203, 0.2817, 0.01123, 0.2692, 0.1213, 0.3609, 0.1213, 0.373, 0.01842, 0.3775, 0.1213, 0.3609, 0.01842, 0.3775, 0.02848, 0.3648, 0.9025, 0.6419, 0.8343, 0.6419, 0.8392, 0.6031, 0.9025, 0.6419, 0.8392, 0.6031, 0.9025, 0.6031, 0.08258, 0.04622, 0.1523, 0.03954, 0.1486, 0.0478, 0.08258, 0.04622, 0.1486, 0.0478, 0.08218, 0.05653, 0.2109, 0.001585, 0.2789, 0.01806, 0.2793, 0.02847, 0.2109, 0.001585, 0.2793, 0.02847, 0.211, 0.01077, 0.009413, 0.03459, 0.08218, 0.05653, 0.01003, 0.04427, 0.2789, 0.01806, 0.3471, 0.000419, 0.3466, 0.007535, 0.2789, 0.01806, 0.3466, 0.007535, 0.2793, 0.02847, 0.3355, 0.07195, 0.3255, 0.1267, 0.2127, 0.09814, 0.3355, 0.07195, 0.2127, 0.09814, 0.2268, 0.06458, 0.1244, 0.1169, 0.1751, 0.156, 0.1686, 0.2016, 0.1244, 0.1169, 0.1686, 0.2016, 0.1012, 0.1679, 0.02025, 0.2153, 0.009266, 0.2081, 0.1012, 0.1679, 0.02025, 0.2153, 0.1012, 0.1679, 0.1028, 0.1794, 0.02379, 0.1087, 0.1244, 0.1169, 0.1012, 0.1679, 0.02379, 0.1087, 0.1012, 0.1679, 0.009266, 0.2081, 0.3355, 0.07195, 0.4287, 0.03523, 0.4087, 0.0837, 0.1028, 0.1794, 0.1012, 0.1679, 0.1686, 0.2016, 0.1028, 0.1794, 0.1686, 0.2016, 0.1597, 0.2062, 0.3355, 0.07195, 0.4087, 0.0837, 0.3663, 0.1872, 0.3355, 0.07195, 0.3663, 0.1872, 0.3255, 0.1267, 0.3209, 0.1368, 0.2313, 0.1216, 0.2127, 0.09814, 0.3209, 0.1368, 0.2127, 0.09814, 0.3255, 0.1267, 0.3553, 0.1855, 0.3209, 0.1368, 0.3255, 0.1267, 0.3553, 0.1855, 0.3255, 0.1267, 0.3663, 0.1872, 0.1373, 0.2321, 0.1109, 0.2122, 0.1028, 0.1794, 0.1373, 0.2321, 0.1028, 0.1794, 0.1597, 0.2062, 0.06037, 0.2481, 0.1109, 0.2122, 0.1373, 0.2321, 0.2313, 0.1216, 0.3209, 0.1368, 0.2866, 0.1615, 0.2313, 0.1216, 0.2866, 0.1615, 0.2313, 0.149, 0.3209, 0.1368, 0.3553, 0.1855, 0.2919, 0.194, 0.3209, 0.1368, 0.2919, 0.194, 0.2866, 0.1615, 0.02025, 0.2153, 0.1028, 0.1794, 0.1109, 0.2122, 0.02025, 0.2153, 0.1109, 0.2122, 0.06037, 0.2481, 0.2129, 0.1159, 0.1731, 0.07773, 0.1797, 0.07115, 0.2129, 0.1159, 0.1797, 0.07115, 0.219, 0.1102, 0.3471, 0.000419, 0.4026, 0.01546, 0.4007, 0.02464, 0.3471, 0.000419, 0.4007, 0.02464, 0.3466, 0.007535, 0.4362, 0.02925, 0.4007, 0.02464, 0.4026, 0.01546, 0.4362, 0.02925, 0.4026, 0.01546, 0.4375, 0.02105, 0.4287, 0.03523, 0.3996, 0.03112, 0.4007, 0.02464, 0.4287, 0.03523, 0.4007, 0.02464, 0.4362, 0.02925, 0.1683, 0.08244, 0.1455, 0.05642, 0.1486, 0.0478, 0.1683, 0.08244, 0.1486, 0.0478, 0.1731, 0.07773, 0.08169, 0.06448, 0.01699, 0.0549, 0.01003, 0.04427, 0.08169, 0.06448, 0.01003, 0.04427, 0.08218, 0.05653, 0.1455, 0.05642, 0.08169, 0.06448, 0.08218, 0.05653, 0.1455, 0.05642, 0.08218, 0.05653, 0.1486, 0.0478, 0.2028, 0.1161, 0.1683, 0.08244, 0.1731, 0.07773, 0.2028, 0.1161, 0.1731, 0.07773, 0.2129, 0.1159, 0.3467, 0.01689, 0.2792, 0.03645, 0.2793, 0.02847, 0.3467, 0.01689, 0.2793, 0.02847, 0.3466, 0.007535, 0.2792, 0.03645, 0.2173, 0.02131, 0.211, 0.01077, 0.2792, 0.03645, 0.211, 0.01077, 0.2793, 0.02847, 0.3996, 0.03112, 0.3467, 0.01689, 0.3466, 0.007535, 0.3996, 0.03112, 0.3466, 0.007535, 0.4007, 0.02464, 0.08169, 0.06448, 0.1455, 0.05642, 0.1244, 0.1169, 0.1751, 0.156, 0.1244, 0.1169, 0.1455, 0.05642, 0.2173, 0.02131, 0.2792, 0.03645, 0.2268, 0.06458, 0.2792, 0.03645, 0.3467, 0.01689, 0.3355, 0.07195, 0.2268, 0.06458, 0.2792, 0.03645, 0.3355, 0.07195, 0.01699, 0.0549, 0.08169, 0.06448, 0.02379, 0.1087, 0.08169, 0.06448, 0.1244, 0.1169, 0.02379, 0.1087, 0.3467, 0.01689, 0.3996, 0.03112, 0.3355, 0.07195, 0.3996, 0.03112, 0.4287, 0.03523, 0.3355, 0.07195, 0.2028, 0.1161, 0.1751, 0.156, 0.1683, 0.08244, 0.1751, 0.156, 0.1455, 0.05642, 0.1683, 0.08244, 0.2866, 0.1615, 0.2919, 0.194, 0.2313, 0.149, 0.9888, 0.5391, 0.9888, 0.6031, 0.9025, 0.6031, 0.9888, 0.5391, 0.9025, 0.6031, 0.9025, 0.5399, 0.9025, 0.6419, 0.9025, 0.6031, 0.9888, 0.6031, 0.9025, 0.6419, 0.9888, 0.6031, 0.9888, 0.6419, 0.06163, 0.9615, 0.04739, 0.961, 0.04778, 0.935, 0.06206, 0.9356, 0.06104, 0.9698, 0.04688, 0.9693, 0.04713, 0.9651, 0.06134, 0.9656, 0.7142, 0.9908, 0.6962, 0.9899, 0.6967, 0.9641, 0.7153, 0.965, 0.6987, 0.9082, 0.6799, 0.9076, 0.6803, 0.9021, 0.6991, 0.9027, 0.5436, 0.9643, 0.5436, 0.9387, 0.5617, 0.9824, 0.6224, 0.9109, 0.6418, 0.9113, 0.641, 0.9461, 0.6216, 0.9448, 0.09128, 0.9323, 0.09102, 0.9366, 0.07644, 0.9361, 0.07671, 0.9319, 0.09128, 0.9323, 0.07671, 0.9319, 0.07695, 0.9277, 0.09152, 0.928, 0.6619, 0.8959, 0.6432, 0.8949, 0.6458, 0.8487, 0.6634, 0.8495, 0.7153, 0.965, 0.7157, 0.9596, 0.7345, 0.9608, 0.7339, 0.9661, 0.6784, 0.9581, 0.6596, 0.9576, 0.6598, 0.9521, 0.6787, 0.9526, 0.08776, 0.995, 0.07409, 0.9941, 0.07487, 0.9745, 0.08903, 0.9754, 0.08944, 0.9713, 0.0752, 0.9704, 0.07554, 0.9663, 0.08984, 0.9671, 0.06134, 0.9656, 0.07554, 0.9663, 0.0752, 0.9704, 0.06104, 0.9698, 0.6422, 0.9058, 0.6216, 0.9046, 0.6225, 0.8979, 0.6427, 0.9003, 0.6784, 0.9581, 0.6781, 0.9635, 0.6593, 0.9631, 0.6596, 0.9576, 0.697, 0.9587, 0.6784, 0.9581, 0.6787, 0.9526, 0.6974, 0.9533, 0.6991, 0.9027, 0.718, 0.9032, 0.7177, 0.9088, 0.6987, 0.9082, 0.04806, 0.9309, 0.04778, 0.935, 0.0335, 0.9345, 0.0338, 0.9304, 0.1147, 0.998, 0.1014, 0.9963, 0.1033, 0.9766, 0.1176, 0.9788, 0.678, 0.9894, 0.6598, 0.9893, 0.6593, 0.9631, 0.6781, 0.9635, 0.7157, 0.9596, 0.697, 0.9587, 0.6974, 0.9533, 0.7161, 0.9541, 0.7177, 0.9088, 0.7173, 0.9143, 0.6984, 0.9136, 0.6987, 0.9082, 0.1048, 0.964, 0.09023, 0.963, 0.09102, 0.9366, 0.1059, 0.9371, 0.6634, 0.8495, 0.6812, 0.8499, 0.6806, 0.8967, 0.6619, 0.8959, 0.002288, 0.9633, 0.01824, 0.9644, 0.01803, 0.9687, 0.001916, 0.9686, 0.6962, 0.9899, 0.678, 0.9894, 0.6781, 0.9635, 0.6967, 0.9641, 0.6596, 0.9576, 0.6593, 0.9631, 0.6402, 0.9629, 0.6404, 0.9573, 0.08903, 0.9754, 0.08944, 0.9713, 0.1039, 0.9725, 0.1033, 0.9766, 0.6284, 0.8476, 0.6458, 0.8487, 0.6432, 0.8949, 0.6248, 0.8929, 0.04806, 0.9309, 0.0338, 0.9304, 0.03411, 0.9262, 0.04834, 0.9268, 0.6607, 0.9122, 0.6796, 0.913, 0.679, 0.9472, 0.6601, 0.9466, 0.5873, 0.9824, 0.5436, 0.9387, 0.5617, 0.9207, 0.6054, 0.9643, 0.6799, 0.9076, 0.6796, 0.913, 0.6607, 0.9122, 0.6611, 0.9068, 0.7157, 0.9596, 0.7153, 0.965, 0.6967, 0.9641, 0.697, 0.9587, 0.01803, 0.9687, 0.01791, 0.9729, 0.002903, 0.9735, 0.001916, 0.9686, 0.1195, 0.9749, 0.1176, 0.9788, 0.1033, 0.9766, 0.1039, 0.9725, 0.06077, 0.9738, 0.06104, 0.9698, 0.0752, 0.9704, 0.07487, 0.9745, 0.07671, 0.9319, 0.07644, 0.9361, 0.06206, 0.9356, 0.06233, 0.9314, 0.6611, 0.9068, 0.6422, 0.9058, 0.6427, 0.9003, 0.6615, 0.9013, 0.6978, 0.9479, 0.679, 0.9472, 0.6796, 0.913, 0.6984, 0.9136, 0.6418, 0.9113, 0.6607, 0.9122, 0.6601, 0.9466, 0.641, 0.9461, 0.002903, 0.9735, 0.01791, 0.9729, 0.01874, 0.9933, 0.004137, 0.9941, 0.6598, 0.9893, 0.6413, 0.9898, 0.6402, 0.9629, 0.6593, 0.9631, 0.04778, 0.935, 0.04806, 0.9309, 0.06233, 0.9314, 0.06206, 0.9356, 0.5873, 0.9207, 0.6054, 0.9387, 0.6054, 0.9643, 0.6799, 0.9076, 0.6611, 0.9068, 0.6615, 0.9013, 0.6803, 0.9021, 0.6404, 0.9573, 0.6402, 0.9629, 0.6204, 0.9636, 0.6191, 0.9572, 0.04739, 0.961, 0.03305, 0.9606, 0.0335, 0.9345, 0.04778, 0.935, 0.5873, 0.9824, 0.5617, 0.9824, 0.5436, 0.9387, 0.7166, 0.9487, 0.6978, 0.9479, 0.6984, 0.9136, 0.7173, 0.9143, 0.04688, 0.9693, 0.0326, 0.9689, 0.03281, 0.9647, 0.04713, 0.9651, 0.04665, 0.9734, 0.04688, 0.9693, 0.06104, 0.9698, 0.06077, 0.9738, 0.03242, 0.9731, 0.0326, 0.9689, 0.04688, 0.9693, 0.04665, 0.9734, 0.7173, 0.9143, 0.7177, 0.9088, 0.7369, 0.9094, 0.7365, 0.915, 0.6812, 0.8499, 0.6992, 0.85, 0.6994, 0.8973, 0.6806, 0.8967, 0.004423, 0.9335, 0.01909, 0.9338, 0.01851, 0.9602, 0.003785, 0.9592, 0.1014, 0.9963, 0.08776, 0.995, 0.08903, 0.9754, 0.1033, 0.9766, 0.5617, 0.9207, 0.5873, 0.9207, 0.6054, 0.9643, 0.6987, 0.9082, 0.6984, 0.9136, 0.6796, 0.913, 0.6799, 0.9076, 0.09102, 0.9366, 0.09128, 0.9323, 0.1062, 0.9328, 0.1059, 0.9371, 0.6196, 0.9502, 0.6406, 0.9516, 0.6404, 0.9573, 0.6191, 0.9572, 0.06233, 0.9314, 0.04806, 0.9309, 0.04834, 0.9268, 0.06259, 0.9272, 0.6418, 0.9113, 0.6422, 0.9058, 0.6611, 0.9068, 0.6607, 0.9122, 0.6413, 0.9898, 0.6221, 0.9908, 0.6204, 0.9636, 0.6402, 0.9629, 0.5873, 0.9207, 0.6054, 0.9387, 0.6054, 0.9643, 0.06038, 0.9934, 0.04662, 0.9931, 0.04665, 0.9734, 0.06077, 0.9738, 0.5436, 0.9387, 0.5617, 0.9207, 0.5617, 0.9824, 0.5617, 0.9824, 0.5436, 0.9643, 0.5436, 0.9387, 0.6596, 0.9576, 0.6404, 0.9573, 0.6406, 0.9516, 0.6598, 0.9521, 0.07671, 0.9319, 0.06233, 0.9314, 0.06259, 0.9272, 0.07695, 0.9277, 0.5873, 0.9207, 0.6054, 0.9643, 0.5873, 0.9824, 0.08984, 0.9671, 0.1044, 0.9682, 0.1039, 0.9725, 0.08944, 0.9713, 0.697, 0.9587, 0.6967, 0.9641, 0.6781, 0.9635, 0.6784, 0.9581, 0.08944, 0.9713, 0.08903, 0.9754, 0.07487, 0.9745, 0.0752, 0.9704, 0.09023, 0.963, 0.07588, 0.9622, 0.07644, 0.9361, 0.09102, 0.9366, 0.6224, 0.9109, 0.6216, 0.9046, 0.6422, 0.9058, 0.6418, 0.9113, 0.1195, 0.9749, 0.1039, 0.9725, 0.1044, 0.9682, 0.1204, 0.9696, 0.01791, 0.9729, 0.01803, 0.9687, 0.0326, 0.9689, 0.03242, 0.9731, 0.1198, 0.9646, 0.1048, 0.964, 0.1059, 0.9371, 0.121, 0.9383, 0.0326, 0.9689, 0.01803, 0.9687, 0.01824, 0.9644, 0.03281, 0.9647, 0.6992, 0.85, 0.7175, 0.8498, 0.7183, 0.8978, 0.6994, 0.8973, 0.5873, 0.9824, 0.5617, 0.9824, 0.5617, 0.9207, 0.5873, 0.9207, 0.9262, 0.09846, 0.9687, 0.07991, 0.9778, 0.1027, 0.9342, 0.1185, 0.9342, 0.1185, 0.9778, 0.1027, 0.9854, 0.1261, 0.9409, 0.139, 0.9342, 0.1185, 0.9778, 0.1027, 0.9854, 0.1261, 0.9377, 0.1287, 0.9778, 0.1027, 0.9342, 0.1185, 0.9262, 0.09846, 0.9687, 0.07991, 0.9262, 0.09846, 0.9687, 0.07991, 0.9778, 0.1027, 0.9342, 0.1185, 0.8947, 0.04214, 0.9328, 0.01569, 0.9461, 0.0363, 0.9065, 0.06022, 0.9409, 0.139, 0.9342, 0.1185, 0.9778, 0.1027, 0.9854, 0.1261, 0.9501, 0.181, 0.9462, 0.1598, 0.9914, 0.1499, 0.9959, 0.174, 0.9939, 0.1619, 0.9483, 0.1704, 0.9462, 0.1598, 0.9914, 0.1499, 0.9854, 0.1261, 0.9409, 0.139, 0.9342, 0.1185, 0.9778, 0.1027, 0.917, 0.07902, 0.9581, 0.05774, 0.9687, 0.07991, 0.9262, 0.09846, 0.9065, 0.06022, 0.8947, 0.04214, 0.9328, 0.01569, 0.9461, 0.0363, 0.9377, 0.1287, 0.9854, 0.1261, 0.9409, 0.139, 0.9581, 0.05774, 0.917, 0.07902, 0.9065, 0.06022, 0.9461, 0.0363, 0.917, 0.07902, 0.9581, 0.05774, 0.9687, 0.07991, 0.9262, 0.09846, 0.9218, 0.08866, 0.9687, 0.07991, 0.9262, 0.09846, 0.9304, 0.1084, 0.9778, 0.1027, 0.9342, 0.1185, 0.9008, 0.05108, 0.9461, 0.0363, 0.9065, 0.06022, 0.8947, 0.04214, 0.9328, 0.01569, 0.9461, 0.0363, 0.9065, 0.06022, 0.9065, 0.06022, 0.8947, 0.04214, 0.9328, 0.01569, 0.9461, 0.0363, 0.9687, 0.07991, 0.9262, 0.09846, 0.917, 0.07902, 0.9581, 0.05774, 0.9687, 0.07991, 0.9262, 0.09846, 0.917, 0.07902, 0.9581, 0.05774, 0.9914, 0.1499, 0.9462, 0.1598, 0.9409, 0.139, 0.9854, 0.1261, 0.9409, 0.139, 0.9854, 0.1261, 0.9914, 0.1499, 0.9462, 0.1598, 0.9778, 0.1027, 0.9342, 0.1185, 0.9262, 0.09846, 0.9687, 0.07991, 0.9581, 0.05774, 0.9174, 0.07898, 0.9065, 0.06022, 0.9461, 0.0363, 0.9262, 0.09846, 0.9687, 0.07991, 0.9778, 0.1027, 0.9342, 0.1185, 0.8947, 0.04214, 0.9328, 0.01569, 0.9461, 0.0363, 0.9065, 0.06022, 0.9262, 0.09846, 0.917, 0.07902, 0.9581, 0.05774, 0.9687, 0.07991, 0.9342, 0.1185, 0.9262, 0.09846, 0.9687, 0.07991, 0.9778, 0.1027, 0.9065, 0.06022, 0.9461, 0.0363, 0.9581, 0.05774, 0.917, 0.07902, 0.9065, 0.06022, 0.8947, 0.04214, 0.9328, 0.01569, 0.9461, 0.0363, 0.9409, 0.139, 0.9342, 0.1185, 0.9778, 0.1027, 0.9854, 0.1261, 0.9262, 0.09846, 0.9687, 0.07991, 0.9778, 0.1027, 0.9342, 0.1185, 0.9501, 0.181, 0.9959, 0.174, 0.9328, 0.01569, 0.8947, 0.04214, 0.9581, 0.05774, 0.917, 0.07902, 0.9065, 0.06022, 0.9461, 0.0363, 0.9409, 0.139, 0.9854, 0.1261, 0.9914, 0.1499, 0.9462, 0.1598, 0.917, 0.07902, 0.9065, 0.06022, 0.9464, 0.03633, 0.9581, 0.05774, 0.9854, 0.1261, 0.9409, 0.139, 0.9342, 0.1185, 0.9778, 0.1027, 0.9778, 0.1027, 0.9342, 0.1185, 0.9262, 0.09846, 0.9687, 0.07991, 0.9462, 0.1598, 0.9409, 0.139, 0.9854, 0.1261, 0.9914, 0.1499, 0.9461, 0.0363, 0.9065, 0.06022, 0.8947, 0.04214, 0.9328, 0.01569, 0.9854, 0.1261, 0.9409, 0.139, 0.9342, 0.1185, 0.9778, 0.1027, 0.9342, 0.1185, 0.9262, 0.09846, 0.9687, 0.07991, 0.9778, 0.1027, 0.9854, 0.1261, 0.9409, 0.139, 0.9342, 0.1185, 0.9778, 0.1027, 0.9687, 0.07991, 0.9262, 0.09846, 0.917, 0.07902, 0.9581, 0.05774, 0.9854, 0.1261, 0.9409, 0.139, 0.9342, 0.1185, 0.9778, 0.1027, 0.9581, 0.05774, 0.917, 0.07902, 0.9065, 0.06022, 0.9461, 0.0363, 0.9914, 0.1499, 0.9462, 0.1598, 0.9409, 0.139, 0.9854, 0.1261, 0.8947, 0.04214, 0.9328, 0.01569, 0.9461, 0.0363, 0.9008, 0.05108, 0.9778, 0.1027, 0.9854, 0.1261, 0.9409, 0.139, 0.9342, 0.1185, 0.8885, 0.0334, 0.9328, 0.01569, 0.8947, 0.04214, 0.9687, 0.07991, 0.9218, 0.08866, 0.917, 0.07902, 0.9581, 0.05774, 0.9119, 0.06953, 0.9581, 0.05774, 0.917, 0.07902, 0.917, 0.07902, 0.9065, 0.06022, 0.9461, 0.0363, 0.9581, 0.05774, 0.917, 0.07902, 0.9581, 0.05774, 0.9687, 0.07991, 0.9262, 0.09846, 0.9687, 0.07991, 0.9262, 0.09846, 0.917, 0.07902, 0.9581, 0.05774, 0.9262, 0.09846, 0.9687, 0.07991, 0.9778, 0.1027, 0.9304, 0.1084, 0.9581, 0.05774, 0.917, 0.07902, 0.9065, 0.06022, 0.9461, 0.0363, 0.9687, 0.07991, 0.9262, 0.09846, 0.917, 0.07902, 0.9581, 0.05774, 0.9065, 0.06022, 0.9461, 0.0363, 0.9581, 0.05774, 0.9119, 0.06953, 0.9065, 0.06022, 0.8947, 0.04214, 0.9328, 0.01569, 0.9461, 0.0363, 0.9483, 0.1704, 0.9939, 0.1619, 0.9328, 0.01569, 0.8947, 0.04214, 0.9516, 0.1917, 0.9501, 0.181, 0.9501, 0.181, 0.9959, 0.174, 0.9328, 0.01569, 0.8947, 0.04214, 0.9462, 0.1598, 0.9914, 0.1499, 0.9959, 0.174, 0.9501, 0.181, 0.9303, 0.1085, 0.9733, 0.0912, 0.9341, 0.1185, 0.9303, 0.1085, 0.9733, 0.0912, 0.9817, 0.1143, 0.9376, 0.1287, 0.9817, 0.1143, 0.9376, 0.1287, 0.9341, 0.1185, 0.9376, 0.1287, 0.9817, 0.1143, 0.9886, 0.1379, 0.9437, 0.1494, 0.9817, 0.1143, 0.9376, 0.1287, 0.9303, 0.1085, 0.9733, 0.0912, 0.9394, 0.02583, 0.9521, 0.04687, 0.9062, 0.06025, 0.9817, 0.1143, 0.9376, 0.1287, 0.9303, 0.1085, 0.9733, 0.0912, 0.9521, 0.04687, 0.9634, 0.06869, 0.9216, 0.08871, 0.9117, 0.06957, 0.9394, 0.02583, 0.9005, 0.05112, 0.8882, 0.03344, 0.9253, 0.00567, 0.9886, 0.1379, 0.9437, 0.1494, 0.9376, 0.1287, 0.9817, 0.1143, 0.9376, 0.1287, 0.9817, 0.1143, 0.9886, 0.1379, 0.9437, 0.1494, 0.9634, 0.06869, 0.9216, 0.08871, 0.9117, 0.06957, 0.9521, 0.04687, 0.9005, 0.05112, 0.8882, 0.03344, 0.9253, 0.00567, 0.9394, 0.02583, 0.9521, 0.04687, 0.9117, 0.06957, 0.9005, 0.05112, 0.9394, 0.02583, 0.9817, 0.1143, 0.9376, 0.1287, 0.9303, 0.1085, 0.9733, 0.0912, 0.9216, 0.08871, 0.9634, 0.06869, 0.9733, 0.0912, 0.9303, 0.1085, 0.9168, 0.07906, 0.9117, 0.06957, 0.9521, 0.04687, 0.9117, 0.06957, 0.9521, 0.04687, 0.9634, 0.06869, 0.9216, 0.08871, 0.9216, 0.08871, 0.9634, 0.06869, 0.9733, 0.0912, 0.9303, 0.1085, 0.9817, 0.1143, 0.9376, 0.1287, 0.9303, 0.1085, 0.9733, 0.0912, 0.9733, 0.0912, 0.9303, 0.1085, 0.9261, 0.09851, 0.9483, 0.1705, 0.9939, 0.1619, 0.9977, 0.1862, 0.9516, 0.1918, 0.9437, 0.1494, 0.9376, 0.1287, 0.9817, 0.1143, 0.9886, 0.1379, 0.9437, 0.1494, 0.9376, 0.1287, 0.9817, 0.1143, 0.9886, 0.1379, 0.9117, 0.06957, 0.9521, 0.04687, 0.9634, 0.06869, 0.9216, 0.08871, 0.9483, 0.1705, 0.9939, 0.1619, 0.9977, 0.1862, 0.9516, 0.1918, 0.9521, 0.04687, 0.9117, 0.06957, 0.9005, 0.05112, 0.9394, 0.02583, 0.9117, 0.06957, 0.9521, 0.04687, 0.9634, 0.06869, 0.9216, 0.08871, 0.9634, 0.06869, 0.9168, 0.07906, 0.9521, 0.04687, 0.9977, 0.1862, 0.9516, 0.1918, 0.9483, 0.1705, 0.9939, 0.1619, 0.9502, 0.1811, 0.9939, 0.1619, 0.9977, 0.1862, 0.9516, 0.1918, 0.9483, 0.1705, 0.9939, 0.1619, 0.9977, 0.1862, 0.9394, 0.02583, 0.9005, 0.05112, 0.8882, 0.03344, 0.9253, 0.00567, 0.9886, 0.1379, 0.9437, 0.1494, 0.9376, 0.1287, 0.9817, 0.1143, 0.9117, 0.06957, 0.9062, 0.06025, 0.9521, 0.04687, 0.9005, 0.05112, 0.9394, 0.02583, 0.9521, 0.04687, 0.9117, 0.06957, 0.9733, 0.0912, 0.9303, 0.1085, 0.9216, 0.08871, 0.9634, 0.06869, 0.9521, 0.04687, 0.9117, 0.06957, 0.9005, 0.05112, 0.9394, 0.02583, 0.8882, 0.03344, 0.9253, 0.00567, 0.9394, 0.02583, 0.9005, 0.05112, 0.9516, 0.1918, 0.9483, 0.1705, 0.9939, 0.1619, 0.9977, 0.1862, 0.9005, 0.05112, 0.9394, 0.02583, 0.9521, 0.04687, 0.9117, 0.06957, 0.9733, 0.0912, 0.9303, 0.1085, 0.9216, 0.08871, 0.9634, 0.06869, 0.9005, 0.05112, 0.9394, 0.02583, 0.9521, 0.04687, 0.9117, 0.06957, 0.9303, 0.1085, 0.9733, 0.0912, 0.9817, 0.1143, 0.9376, 0.1287, 0.9303, 0.1085, 0.9216, 0.08871, 0.9634, 0.06869, 0.9733, 0.0912, 0.9634, 0.06869, 0.9216, 0.08871, 0.9168, 0.07906, 0.9216, 0.08871, 0.9117, 0.06957, 0.9521, 0.04687, 0.9634, 0.06869, 0.9216, 0.08871, 0.9634, 0.06869, 0.9733, 0.0912, 0.9303, 0.1085, 0.9733, 0.0912, 0.9817, 0.1143, 0.9376, 0.1287, 0.9303, 0.1085, 0.9502, 0.1811, 0.9483, 0.1705, 0.9939, 0.1619, 0.9303, 0.1085, 0.9733, 0.0912, 0.9817, 0.1143, 0.9376, 0.1287, 0.9408, 0.139, 0.9376, 0.1287, 0.9817, 0.1143, 0.9939, 0.1619, 0.9483, 0.1705, 0.9462, 0.1599, 0.8945, 0.04218, 0.8882, 0.03344, 0.9253, 0.00567, 0.9394, 0.02583, 0.9005, 0.05112, 0.8945, 0.04218, 0.9521, 0.04687, 0.9117, 0.06957, 0.9005, 0.05112, 0.9394, 0.02583, 0.9516, 0.1918, 0.9502, 0.1811, 0.9977, 0.1862, 0.9483, 0.1705, 0.9939, 0.1619, 0.9977, 0.1862, 0.9516, 0.1918, 0.9634, 0.06869, 0.9216, 0.08871, 0.9117, 0.06957, 0.9521, 0.04687, 0.8945, 0.04218, 0.9253, 0.00567, 0.9394, 0.02583, 0.9005, 0.05112, 0.8882, 0.03344, 0.9253, 0.00567, 0.9394, 0.02583, 0.9005, 0.05112, 0.9394, 0.02583, 0.9062, 0.06025, 0.9817, 0.1143, 0.9376, 0.1287, 0.9303, 0.1085, 0.9733, 0.0912, 0.9261, 0.09851, 0.9216, 0.08871, 0.9634, 0.06869, 0.9733, 0.0912, 0.9303, 0.1085, 0.9216, 0.08871, 0.9634, 0.06869, 0.9733, 0.0912, 0.9261, 0.09851, 0.9634, 0.06869, 0.9733, 0.0912, 0.9817, 0.1143, 0.9341, 0.1185, 0.9394, 0.02583, 0.9005, 0.05112, 0.8882, 0.03344, 0.9253, 0.00567, 0.9437, 0.1494, 0.9376, 0.1287, 0.9817, 0.1143, 0.9886, 0.1379, 0.7955, 0.9899, 0.7894, 0.9988, 0.7894, 0.7648, 0.7894, 0.9988, 0.7894, 0.7648, 0.7894, 0.7648, 0.9926, 0.771, 0.7954, 0.7709, 0.7894, 0.7648, 0.9926, 0.771, 0.7894, 0.7648, 0.9999, 0.7648, 0.9999, 0.9988, 0.9999, 0.7648, 0.9999, 0.7648, 0.9999, 0.9988, 0.9999, 0.7648, 0.9999, 0.9988, 0.7894, 0.9988, 0.9999, 0.9988, 0.9999, 0.9988, 0.7894, 0.9988, 0.9999, 0.9988, 0.9457, 0.9988, 0.9457, 0.7648, 0.9999, 0.7648, 0.9999, 0.7648, 0.9457, 0.7648, 0.9999, 0.7648, 0.7894, 0.7648, 0.7955, 0.9899, 0.7894, 0.7648, 0.7954, 0.7709, 0.9926, 0.9899, 0.9926, 0.771, 0.9999, 0.7648, 0.7894, 0.9988, 0.7894, 0.9988, 0.7894, 0.7648, 0.7955, 0.9899, 0.9999, 0.9988, 0.7894, 0.9988, 0.7955, 0.9899, 0.9926, 0.9899, 0.9999, 0.9988, 0.7954, 0.7709, 0.9926, 0.771, 0.7955, 0.9899, 0.7955, 0.9899, 0.9926, 0.771, 0.9926, 0.9899, 0.9926, 0.9899, 0.9999, 0.7648, 0.9999, 0.9988])
me_chemical.materials.append(mat_chemical)
me_chemical.use_remesh_preserve_volume = False
me_chemical.use_remesh_preserve_attributes = False
me_chemical.use_mirror_vertex_groups = False
me_chemical.update()
arm_armature = bpy.data.armatures.new('Armature')  # bones are not reproduced

# ---- objects
ob_armature = bpy.data.objects.new('Armature', arm_armature)
ob_chemical = bpy.data.objects.new('Chemical', me_chemical)

# ---- transforms, parenting, visibility, modifiers, constraints
ob_armature.location = (0.0, 0.0, 0.0)
ob_armature.lineart.crease_threshold = 0.0
ob_chemical.parent = ob_armature
ob_chemical.location = (0.0, 0.0, 0.0)
ob_chemical.lineart.crease_threshold = 0.0
_vg = ob_chemical.vertex_groups.new(name='Base')
_vg.add([0, 1, 2, 3, 4, 5, 6, 7, 8, 9, 10, 11, 12, 13, 14, 15, 16, 17, 18, 19, 20, 21, 22, 23, 24, 25, 26, 27, 28, 29, 30, 31, 32, 33, 34, 35, 36, 37, 38, 39, 40, 41, 42, 43, 44, 45, 46, 47, 48, 49, 50, 51, 52, 53, 54, 55, 56, 57, 58, 59, 60, 61, 62, 63, 64, 65, 66, 67, 68, 69, 70, 71, 72, 73, 74, 75, 76, 77, 78, 79, 80, 81, 82, 83, 84, 85, 86, 87, 88, 89, 90, 91, 92, 93, 94, 95, 96, 97, 98, 99, 100, 101, 102, 103, 104, 105, 106, 107, 108, 109, 110, 111, 112, 113, 114, 115, 116, 117, 118, 119, 120, 121, 122, 123, 124, 125, 126, 127, 128, 129, 130, 131, 132, 133, 134, 135, 136, 137, 138, 139, 140, 141, 142, 143, 144, 145, 146, 147, 148, 149, 150, 151, 152, 153, 154, 155, 156, 157, 158, 159, 160, 161, 162, 163, 164, 165, 166, 167, 168, 169, 170, 171, 172, 173, 174, 175, 176, 177, 178, 179, 180, 181, 182, 183, 184, 185, 186, 187, 188, 189, 190, 191, 192, 193, 194, 195, 196, 197, 198, 199, 200, 201, 202, 203, 204, 205, 206, 207, 208, 209, 210, 211, 212, 213, 214, 215, 216, 217, 218, 219, 220, 221, 222, 223, 224, 225, 226, 227, 228, 229, 230, 231, 232, 233, 234, 235, 236, 237, 238, 239, 240, 241, 242, 243, 244, 245, 246, 247, 248, 249, 250, 251, 252, 253, 254, 255, 256, 257, 258, 259, 260, 261, 262, 263, 264, 265, 266, 267, 268, 269, 270, 271, 272, 273, 274, 275, 276, 277, 278, 279, 280, 281, 282, 283, 284, 285, 286, 287, 288, 289, 290, 291, 292, 293, 294, 295, 296, 297, 298, 299, 300, 301, 302, 303, 304, 305, 306, 307, 308, 309, 310, 311, 312, 313, 314, 315, 316, 317, 318, 319, 320, 321, 322, 323, 324, 325, 326, 327, 328, 329, 330, 331, 332, 333, 334, 335, 336, 337, 338, 339, 340, 341, 342, 343, 344, 345, 346, 347, 348, 349, 350, 351, 352, 353, 354, 355, 356, 357, 358, 359, 360, 361, 362, 363, 364, 365, 366, 367, 368, 369, 370, 371, 372, 373, 374, 375, 376, 377, 378, 379, 380, 381, 382, 383, 384, 385, 386, 387, 388, 389, 390, 391, 392, 393, 394, 395, 396, 397, 398, 399, 400, 401, 402, 403, 404, 405, 406, 407, 408, 409, 410, 411, 412, 413, 414, 415, 416, 417, 418, 419, 420, 421, 422, 423, 424, 425, 426, 427, 428, 429, 430, 431, 432, 433, 434, 435, 436, 437, 438, 439, 440, 441, 442, 443, 444, 445, 446, 447, 448, 449, 450, 451, 452, 453, 454, 455, 456, 457, 458, 459, 460, 461, 462, 463, 464, 465, 466, 467, 468, 469, 470, 471, 472, 473, 474, 475, 476, 477], 1.0, 'REPLACE')
_vg = ob_chemical.vertex_groups.new(name='Door')
_vg.add([478, 479, 480, 481, 482, 483, 484, 485, 486, 487, 488, 489, 490, 491], 1.0, 'REPLACE')
_m = ob_chemical.modifiers.new('Armature', 'ARMATURE')
_m.object = ob_armature

# ---- collection membership
col_collection_1.objects.link(ob_armature)
col_collection_1.objects.link(ob_chemical)

# ---- scene / render settings (as saved in the file)
scene.frame_start = 1; scene.frame_end = 250; scene.frame_set(13)
scene.render.engine = 'BLENDER_EEVEE_NEXT'
scene.render.image_settings.color_mode = 'RGB'
scene.render.image_settings.compression = 90
scene.render.resolution_percentage = 50
scene.render.dither_intensity = 0.0
scene.render.bake_margin = 2
scene.render.bake_bias = 0.0
scene.cycles.use_denoising = False
scene.cycles.samples = 10
scene.cycles.sampling_pattern = 'TABULATED_SOBOL'
scene.cycles.light_sampling_threshold = 0.0
scene.cycles.use_adaptive_sampling = False
scene.cycles.use_light_tree = False
scene.cycles.blur_glossy = 0.0
scene.cycles.volume_bounces = 1
scene.cycles.pixel_filter_type = 'GAUSSIAN'
scene.cycles.sample_clamp_indirect = 0.0
scene.view_settings.view_transform = 'Standard'
bpy.context.view_layer.update()

# ---- added for rendering (the .blend has no active camera and no usable light): camera, sun
cam_auto = bpy.data.cameras.new('AutoCamera')
cam_auto.lens = 50.0
cam_auto.sensor_width = 36.0
cam_auto.clip_end = 1395.34
ob_auto_camera = bpy.data.objects.new('AutoCamera', cam_auto)
scene.collection.objects.link(ob_auto_camera)
ob_auto_camera.location = (83.4535, -95.4963, 63.5392)
ob_auto_camera.rotation_euler = (1.09748, -7.21219e-08, 0.694738)
scene.camera = ob_auto_camera
light_auto_sun = bpy.data.lights.new('AutoSun', 'SUN')
light_auto_sun.energy = 3.0
light_auto_sun.angle = 0.0523599
ob_auto_sun = bpy.data.objects.new('AutoSun', light_auto_sun)
scene.collection.objects.link(ob_auto_sun)
ob_auto_sun.rotation_euler = (0.872665, 0.174533, 0.523599)
bpy.context.view_layer.update()
